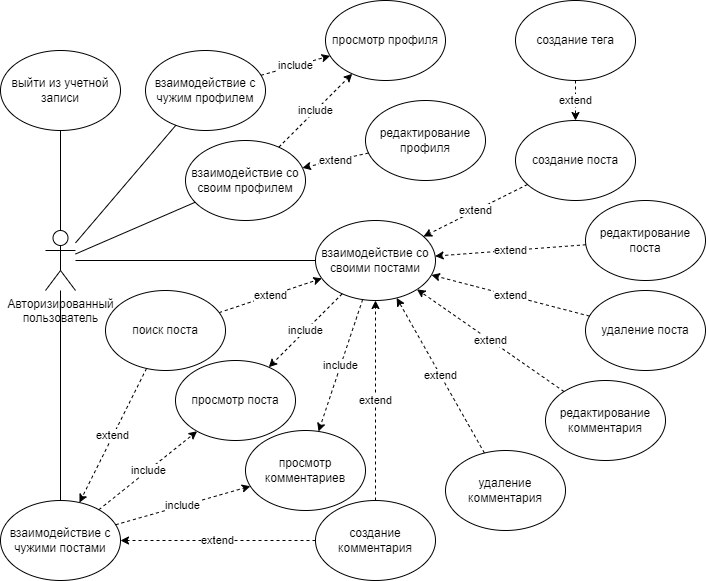

The diagram above was exported from draw.io. Its source (the exported page's mxGraphModel, read from the mxfile embedded in the PNG):
<mxGraphModel dx="1009" dy="581" grid="1" gridSize="10" guides="1" tooltips="1" connect="1" arrows="1" fold="1" page="1" pageScale="1" pageWidth="827" pageHeight="1169" math="0" shadow="0">
  <root>
    <mxCell id="0" />
    <mxCell id="1" parent="0" />
    <mxCell id="96ZJifizX1_TAgQC58Ov-1" value="Авторизированный &lt;br&gt;пользователь" style="shape=umlActor;verticalLabelPosition=bottom;verticalAlign=top;html=1;outlineConnect=0;" parent="1" vertex="1">
      <mxGeometry x="120" y="250" width="30" height="60" as="geometry" />
    </mxCell>
    <mxCell id="96ZJifizX1_TAgQC58Ov-4" value="выйти из учетной записи" style="ellipse;whiteSpace=wrap;html=1;" parent="1" vertex="1">
      <mxGeometry x="75" y="70" width="120" height="80" as="geometry" />
    </mxCell>
    <mxCell id="96ZJifizX1_TAgQC58Ov-5" value="" style="endArrow=none;html=1;rounded=0;" parent="1" target="96ZJifizX1_TAgQC58Ov-4" edge="1">
      <mxGeometry width="50" height="50" relative="1" as="geometry">
        <mxPoint x="135" y="250" as="sourcePoint" />
        <mxPoint x="440" y="280" as="targetPoint" />
      </mxGeometry>
    </mxCell>
    <mxCell id="96ZJifizX1_TAgQC58Ov-6" value="взаимодействие с чужим профилем" style="ellipse;whiteSpace=wrap;html=1;" parent="1" vertex="1">
      <mxGeometry x="220" y="70" width="120" height="80" as="geometry" />
    </mxCell>
    <mxCell id="96ZJifizX1_TAgQC58Ov-7" value="" style="endArrow=none;html=1;rounded=0;" parent="1" source="96ZJifizX1_TAgQC58Ov-1" target="96ZJifizX1_TAgQC58Ov-6" edge="1">
      <mxGeometry width="50" height="50" relative="1" as="geometry">
        <mxPoint x="390" y="320" as="sourcePoint" />
        <mxPoint x="440" y="270" as="targetPoint" />
      </mxGeometry>
    </mxCell>
    <mxCell id="96ZJifizX1_TAgQC58Ov-8" value="взаимодействие со своим профилем" style="ellipse;whiteSpace=wrap;html=1;" parent="1" vertex="1">
      <mxGeometry x="260" y="160" width="120" height="80" as="geometry" />
    </mxCell>
    <mxCell id="96ZJifizX1_TAgQC58Ov-9" value="редактирование профиля" style="ellipse;whiteSpace=wrap;html=1;" parent="1" vertex="1">
      <mxGeometry x="440" y="120" width="120" height="80" as="geometry" />
    </mxCell>
    <mxCell id="96ZJifizX1_TAgQC58Ov-10" value="" style="endArrow=none;html=1;rounded=0;" parent="1" source="96ZJifizX1_TAgQC58Ov-1" target="96ZJifizX1_TAgQC58Ov-8" edge="1">
      <mxGeometry width="50" height="50" relative="1" as="geometry">
        <mxPoint x="190" y="300" as="sourcePoint" />
        <mxPoint x="440" y="250" as="targetPoint" />
      </mxGeometry>
    </mxCell>
    <mxCell id="96ZJifizX1_TAgQC58Ov-11" value="просмотр профиля" style="ellipse;whiteSpace=wrap;html=1;" parent="1" vertex="1">
      <mxGeometry x="400" y="20" width="120" height="80" as="geometry" />
    </mxCell>
    <mxCell id="96ZJifizX1_TAgQC58Ov-12" value="include" style="endArrow=classic;html=1;rounded=0;dashed=1;" parent="1" source="96ZJifizX1_TAgQC58Ov-6" target="96ZJifizX1_TAgQC58Ov-11" edge="1">
      <mxGeometry width="50" height="50" relative="1" as="geometry">
        <mxPoint x="440.2316636985897" y="374.7297256849788" as="sourcePoint" />
        <mxPoint x="379.7683363014103" y="445.2702743150212" as="targetPoint" />
      </mxGeometry>
    </mxCell>
    <mxCell id="96ZJifizX1_TAgQC58Ov-13" value="include" style="endArrow=classic;html=1;rounded=0;dashed=1;" parent="1" source="96ZJifizX1_TAgQC58Ov-8" target="96ZJifizX1_TAgQC58Ov-11" edge="1">
      <mxGeometry width="50" height="50" relative="1" as="geometry">
        <mxPoint x="450.2316636985897" y="384.7297256849788" as="sourcePoint" />
        <mxPoint x="389.7683363014103" y="455.2702743150212" as="targetPoint" />
      </mxGeometry>
    </mxCell>
    <mxCell id="96ZJifizX1_TAgQC58Ov-14" value="extend" style="endArrow=classic;html=1;rounded=0;dashed=1;" parent="1" source="96ZJifizX1_TAgQC58Ov-9" target="96ZJifizX1_TAgQC58Ov-8" edge="1">
      <mxGeometry width="50" height="50" relative="1" as="geometry">
        <mxPoint x="590.1381696702047" y="430.1036272526535" as="sourcePoint" />
        <mxPoint x="509.86183032979534" y="369.8963727473465" as="targetPoint" />
      </mxGeometry>
    </mxCell>
    <mxCell id="96ZJifizX1_TAgQC58Ov-15" value="взаимодействие со&lt;br&gt;своими постами" style="ellipse;whiteSpace=wrap;html=1;" parent="1" vertex="1">
      <mxGeometry x="390" y="240" width="120" height="80" as="geometry" />
    </mxCell>
    <mxCell id="96ZJifizX1_TAgQC58Ov-16" value="взаимодействие с&lt;br&gt;чужими постами" style="ellipse;whiteSpace=wrap;html=1;" parent="1" vertex="1">
      <mxGeometry x="75" y="520" width="120" height="80" as="geometry" />
    </mxCell>
    <mxCell id="96ZJifizX1_TAgQC58Ov-17" value="" style="endArrow=none;html=1;rounded=0;" parent="1" source="96ZJifizX1_TAgQC58Ov-1" target="96ZJifizX1_TAgQC58Ov-15" edge="1">
      <mxGeometry width="50" height="50" relative="1" as="geometry">
        <mxPoint x="390" y="290" as="sourcePoint" />
        <mxPoint x="440" y="240" as="targetPoint" />
      </mxGeometry>
    </mxCell>
    <mxCell id="96ZJifizX1_TAgQC58Ov-18" value="" style="endArrow=none;html=1;rounded=0;" parent="1" source="96ZJifizX1_TAgQC58Ov-16" target="96ZJifizX1_TAgQC58Ov-1" edge="1">
      <mxGeometry width="50" height="50" relative="1" as="geometry">
        <mxPoint x="390" y="290" as="sourcePoint" />
        <mxPoint x="440" y="240" as="targetPoint" />
      </mxGeometry>
    </mxCell>
    <mxCell id="96ZJifizX1_TAgQC58Ov-33" value="просмотр поста" style="ellipse;whiteSpace=wrap;html=1;" parent="1" vertex="1">
      <mxGeometry x="250" y="380" width="120" height="80" as="geometry" />
    </mxCell>
    <mxCell id="96ZJifizX1_TAgQC58Ov-34" value="include" style="endArrow=classic;html=1;rounded=0;dashed=1;" parent="1" source="96ZJifizX1_TAgQC58Ov-15" target="96ZJifizX1_TAgQC58Ov-33" edge="1">
      <mxGeometry width="50" height="50" relative="1" as="geometry">
        <mxPoint x="520" y="710" as="sourcePoint" />
        <mxPoint x="408.5365853658536" y="438.780487804878" as="targetPoint" />
      </mxGeometry>
    </mxCell>
    <mxCell id="96ZJifizX1_TAgQC58Ov-35" value="редактирование поста" style="ellipse;whiteSpace=wrap;html=1;" parent="1" vertex="1">
      <mxGeometry x="660" y="220" width="120" height="80" as="geometry" />
    </mxCell>
    <mxCell id="96ZJifizX1_TAgQC58Ov-36" value="просмотр комментариев" style="ellipse;whiteSpace=wrap;html=1;" parent="1" vertex="1">
      <mxGeometry x="320" y="450" width="120" height="80" as="geometry" />
    </mxCell>
    <mxCell id="96ZJifizX1_TAgQC58Ov-37" value="include" style="endArrow=classic;html=1;rounded=0;dashed=1;" parent="1" source="96ZJifizX1_TAgQC58Ov-15" target="96ZJifizX1_TAgQC58Ov-36" edge="1">
      <mxGeometry width="50" height="50" relative="1" as="geometry">
        <mxPoint x="490" y="570" as="sourcePoint" />
        <mxPoint x="305.45975903362" y="651.3506024159501" as="targetPoint" />
      </mxGeometry>
    </mxCell>
    <mxCell id="96ZJifizX1_TAgQC58Ov-38" value="удаление поста" style="ellipse;whiteSpace=wrap;html=1;" parent="1" vertex="1">
      <mxGeometry x="660" y="310" width="120" height="80" as="geometry" />
    </mxCell>
    <mxCell id="96ZJifizX1_TAgQC58Ov-39" value="редактирование комментария" style="ellipse;whiteSpace=wrap;html=1;" parent="1" vertex="1">
      <mxGeometry x="620" y="400" width="120" height="80" as="geometry" />
    </mxCell>
    <mxCell id="96ZJifizX1_TAgQC58Ov-40" value="удаление комментария" style="ellipse;whiteSpace=wrap;html=1;" parent="1" vertex="1">
      <mxGeometry x="520" y="470" width="120" height="80" as="geometry" />
    </mxCell>
    <mxCell id="96ZJifizX1_TAgQC58Ov-41" value="extend" style="endArrow=classic;html=1;rounded=0;dashed=1;" parent="1" source="96ZJifizX1_TAgQC58Ov-35" target="96ZJifizX1_TAgQC58Ov-15" edge="1">
      <mxGeometry width="50" height="50" relative="1" as="geometry">
        <mxPoint x="409.07464438906163" y="409.33128019937794" as="sourcePoint" />
        <mxPoint x="515.1434906477048" y="493.68162461998236" as="targetPoint" />
      </mxGeometry>
    </mxCell>
    <mxCell id="96ZJifizX1_TAgQC58Ov-42" value="extend" style="endArrow=classic;html=1;rounded=0;dashed=1;" parent="1" source="96ZJifizX1_TAgQC58Ov-38" target="96ZJifizX1_TAgQC58Ov-15" edge="1">
      <mxGeometry width="50" height="50" relative="1" as="geometry">
        <mxPoint x="419.07464438906163" y="419.33128019937794" as="sourcePoint" />
        <mxPoint x="543.665631459995" y="512.1114561800016" as="targetPoint" />
      </mxGeometry>
    </mxCell>
    <mxCell id="96ZJifizX1_TAgQC58Ov-43" value="extend" style="endArrow=classic;html=1;rounded=0;dashed=1;" parent="1" source="96ZJifizX1_TAgQC58Ov-39" target="96ZJifizX1_TAgQC58Ov-15" edge="1">
      <mxGeometry width="50" height="50" relative="1" as="geometry">
        <mxPoint x="429.07464438906163" y="429.33128019937794" as="sourcePoint" />
        <mxPoint x="548.7828959369535" y="538.0158494459482" as="targetPoint" />
      </mxGeometry>
    </mxCell>
    <mxCell id="96ZJifizX1_TAgQC58Ov-44" value="extend" style="endArrow=classic;html=1;rounded=0;dashed=1;" parent="1" source="96ZJifizX1_TAgQC58Ov-40" target="96ZJifizX1_TAgQC58Ov-15" edge="1">
      <mxGeometry width="50" height="50" relative="1" as="geometry">
        <mxPoint x="439.07464438906163" y="439.33128019937794" as="sourcePoint" />
        <mxPoint x="529.8618303297953" y="559.8963727473465" as="targetPoint" />
      </mxGeometry>
    </mxCell>
    <mxCell id="96ZJifizX1_TAgQC58Ov-45" value="поиск поста" style="ellipse;whiteSpace=wrap;html=1;" parent="1" vertex="1">
      <mxGeometry x="180" y="310" width="120" height="80" as="geometry" />
    </mxCell>
    <mxCell id="96ZJifizX1_TAgQC58Ov-46" value="extend" style="endArrow=classic;html=1;rounded=0;dashed=1;" parent="1" source="96ZJifizX1_TAgQC58Ov-45" target="96ZJifizX1_TAgQC58Ov-15" edge="1">
      <mxGeometry width="50" height="50" relative="1" as="geometry">
        <mxPoint x="614.2973955100342" y="634.0832791611779" as="sourcePoint" />
        <mxPoint x="435" y="660" as="targetPoint" />
      </mxGeometry>
    </mxCell>
    <mxCell id="96ZJifizX1_TAgQC58Ov-47" value="создание поста" style="ellipse;whiteSpace=wrap;html=1;" parent="1" vertex="1">
      <mxGeometry x="590" y="140" width="120" height="80" as="geometry" />
    </mxCell>
    <mxCell id="96ZJifizX1_TAgQC58Ov-48" value="extend" style="endArrow=classic;html=1;rounded=0;dashed=1;" parent="1" source="96ZJifizX1_TAgQC58Ov-47" target="96ZJifizX1_TAgQC58Ov-15" edge="1">
      <mxGeometry width="50" height="50" relative="1" as="geometry">
        <mxPoint x="670" y="360" as="sourcePoint" />
        <mxPoint x="400" y="360" as="targetPoint" />
      </mxGeometry>
    </mxCell>
    <mxCell id="96ZJifizX1_TAgQC58Ov-49" value="создание комментария" style="ellipse;whiteSpace=wrap;html=1;" parent="1" vertex="1">
      <mxGeometry x="390" y="520" width="120" height="80" as="geometry" />
    </mxCell>
    <mxCell id="96ZJifizX1_TAgQC58Ov-50" value="extend" style="endArrow=classic;html=1;rounded=0;dashed=1;" parent="1" source="96ZJifizX1_TAgQC58Ov-49" target="96ZJifizX1_TAgQC58Ov-15" edge="1">
      <mxGeometry width="50" height="50" relative="1" as="geometry">
        <mxPoint x="673.5560256267177" y="446.4340662450479" as="sourcePoint" />
        <mxPoint x="496.4159509973774" y="403.61764334419456" as="targetPoint" />
      </mxGeometry>
    </mxCell>
    <mxCell id="96ZJifizX1_TAgQC58Ov-51" value="extend" style="endArrow=classic;html=1;rounded=0;dashed=1;" parent="1" source="96ZJifizX1_TAgQC58Ov-49" target="96ZJifizX1_TAgQC58Ov-16" edge="1">
      <mxGeometry width="50" height="50" relative="1" as="geometry">
        <mxPoint x="379.88105300851703" y="502.259695983832" as="sourcePoint" />
        <mxPoint x="419.8994199407116" y="427.68858761116553" as="targetPoint" />
      </mxGeometry>
    </mxCell>
    <mxCell id="96ZJifizX1_TAgQC58Ov-52" value="include" style="endArrow=classic;html=1;rounded=0;dashed=1;" parent="1" source="96ZJifizX1_TAgQC58Ov-16" target="96ZJifizX1_TAgQC58Ov-36" edge="1">
      <mxGeometry width="50" height="50" relative="1" as="geometry">
        <mxPoint x="456.48142481378477" y="385.5448262821949" as="sourcePoint" />
        <mxPoint x="387.541203112587" y="474.4629637256942" as="targetPoint" />
      </mxGeometry>
    </mxCell>
    <mxCell id="96ZJifizX1_TAgQC58Ov-53" value="extend" style="endArrow=classic;html=1;rounded=0;dashed=1;" parent="1" source="96ZJifizX1_TAgQC58Ov-45" target="96ZJifizX1_TAgQC58Ov-16" edge="1">
      <mxGeometry width="50" height="50" relative="1" as="geometry">
        <mxPoint x="382.24066673976245" y="561.8932605733676" as="sourcePoint" />
        <mxPoint x="465.71345637376135" y="388.09696588799716" as="targetPoint" />
      </mxGeometry>
    </mxCell>
    <mxCell id="96ZJifizX1_TAgQC58Ov-54" value="include" style="endArrow=classic;html=1;rounded=0;dashed=1;" parent="1" source="96ZJifizX1_TAgQC58Ov-16" target="96ZJifizX1_TAgQC58Ov-33" edge="1">
      <mxGeometry width="50" height="50" relative="1" as="geometry">
        <mxPoint x="482.08098228566905" y="389.97953571522885" as="sourcePoint" />
        <mxPoint x="471.9300351724239" y="600.0206999997899" as="targetPoint" />
      </mxGeometry>
    </mxCell>
    <mxCell id="n0T3JVt3A8gwzLf25vEu-1" value="создание тега" style="ellipse;whiteSpace=wrap;html=1;" vertex="1" parent="1">
      <mxGeometry x="590" y="20" width="120" height="80" as="geometry" />
    </mxCell>
    <mxCell id="n0T3JVt3A8gwzLf25vEu-2" value="extend" style="endArrow=classic;html=1;rounded=0;dashed=1;" edge="1" parent="1" source="n0T3JVt3A8gwzLf25vEu-1" target="96ZJifizX1_TAgQC58Ov-47">
      <mxGeometry width="50" height="50" relative="1" as="geometry">
        <mxPoint x="612" y="214" as="sourcePoint" />
        <mxPoint x="508" y="266" as="targetPoint" />
      </mxGeometry>
    </mxCell>
  </root>
</mxGraphModel>